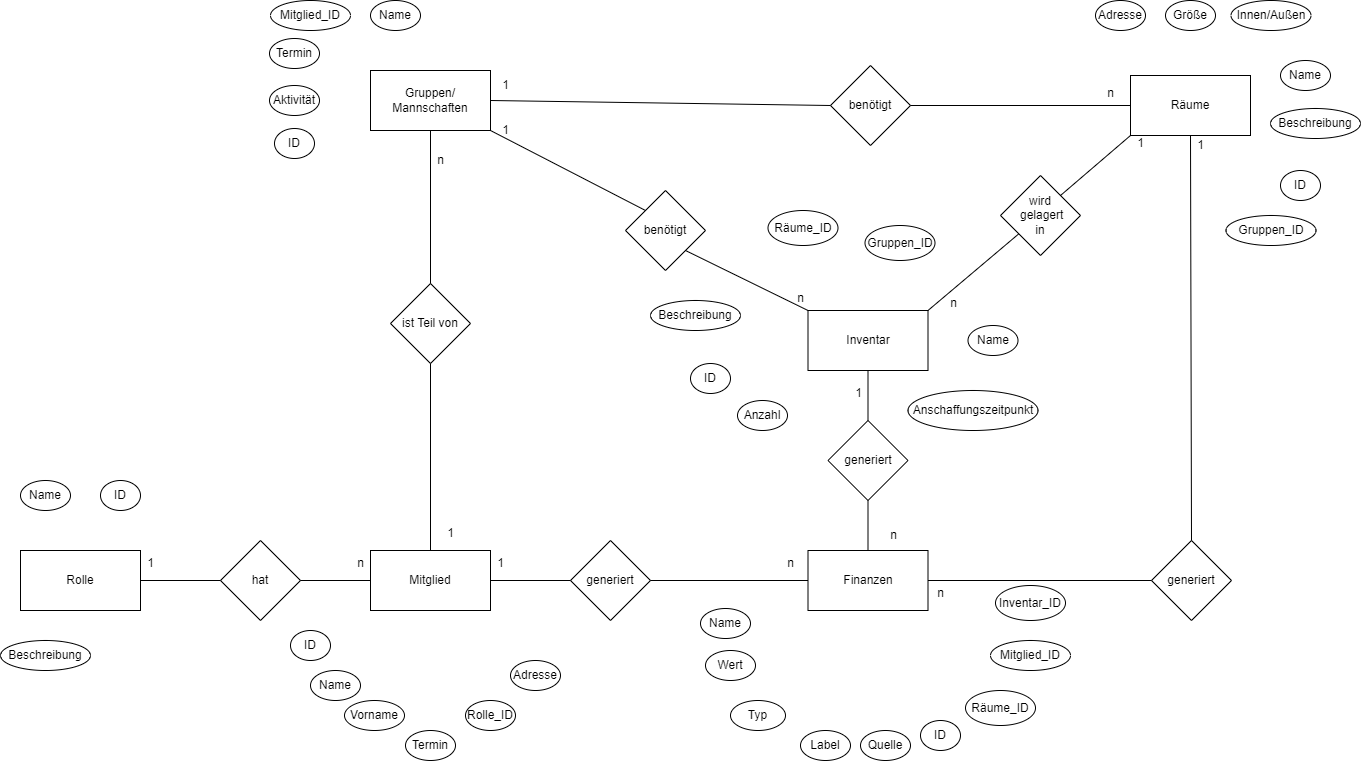

The diagram above was exported from draw.io. Its source (the exported page's mxGraphModel, read from the mxfile embedded in the PNG):
<mxGraphModel dx="1379" dy="1838" grid="1" gridSize="10" guides="1" tooltips="1" connect="1" arrows="1" fold="1" page="1" pageScale="1" pageWidth="827" pageHeight="1169" math="0" shadow="0">
  <root>
    <mxCell id="0" />
    <mxCell id="1" parent="0" />
    <mxCell id="D11RHEVidyrdY5Rpd6xT-1" value="Mitglied" style="rounded=0;whiteSpace=wrap;html=1;" parent="1" vertex="1">
      <mxGeometry x="380" y="240" width="120" height="60" as="geometry" />
    </mxCell>
    <mxCell id="D11RHEVidyrdY5Rpd6xT-2" value="Gruppen/&lt;br&gt;Mannschaften" style="rounded=0;whiteSpace=wrap;html=1;" parent="1" vertex="1">
      <mxGeometry x="380" y="-240" width="120" height="60" as="geometry" />
    </mxCell>
    <mxCell id="D11RHEVidyrdY5Rpd6xT-3" value="Rolle" style="rounded=0;whiteSpace=wrap;html=1;" parent="1" vertex="1">
      <mxGeometry x="30" y="240" width="120" height="60" as="geometry" />
    </mxCell>
    <mxCell id="D11RHEVidyrdY5Rpd6xT-4" value="Inventar" style="rounded=0;whiteSpace=wrap;html=1;" parent="1" vertex="1">
      <mxGeometry x="817.5" width="120" height="60" as="geometry" />
    </mxCell>
    <mxCell id="D11RHEVidyrdY5Rpd6xT-5" value="Räume" style="rounded=0;whiteSpace=wrap;html=1;" parent="1" vertex="1">
      <mxGeometry x="1140" y="-235" width="120" height="60" as="geometry" />
    </mxCell>
    <mxCell id="D11RHEVidyrdY5Rpd6xT-6" value="Finanzen" style="rounded=0;whiteSpace=wrap;html=1;" parent="1" vertex="1">
      <mxGeometry x="817.5" y="240" width="120" height="60" as="geometry" />
    </mxCell>
    <mxCell id="D11RHEVidyrdY5Rpd6xT-7" value="ist Teil von" style="rhombus;whiteSpace=wrap;html=1;" parent="1" vertex="1">
      <mxGeometry x="400" y="-27" width="80" height="80" as="geometry" />
    </mxCell>
    <mxCell id="D11RHEVidyrdY5Rpd6xT-9" value="" style="endArrow=none;html=1;rounded=0;exitX=0.5;exitY=0;exitDx=0;exitDy=0;entryX=0.5;entryY=1;entryDx=0;entryDy=0;" parent="1" source="D11RHEVidyrdY5Rpd6xT-1" target="D11RHEVidyrdY5Rpd6xT-7" edge="1">
      <mxGeometry width="50" height="50" relative="1" as="geometry">
        <mxPoint x="380" y="200" as="sourcePoint" />
        <mxPoint x="430" y="150" as="targetPoint" />
      </mxGeometry>
    </mxCell>
    <mxCell id="D11RHEVidyrdY5Rpd6xT-10" value="" style="endArrow=none;html=1;rounded=0;entryX=0.5;entryY=0;entryDx=0;entryDy=0;exitX=0.5;exitY=1;exitDx=0;exitDy=0;" parent="1" source="D11RHEVidyrdY5Rpd6xT-2" target="D11RHEVidyrdY5Rpd6xT-7" edge="1">
      <mxGeometry width="50" height="50" relative="1" as="geometry">
        <mxPoint x="410" y="-220" as="sourcePoint" />
        <mxPoint x="385" y="-50" as="targetPoint" />
      </mxGeometry>
    </mxCell>
    <mxCell id="D11RHEVidyrdY5Rpd6xT-11" value="" style="endArrow=none;html=1;rounded=0;entryX=1;entryY=1;entryDx=0;entryDy=0;exitX=0;exitY=0;exitDx=0;exitDy=0;" parent="1" source="D11RHEVidyrdY5Rpd6xT-4" target="D11RHEVidyrdY5Rpd6xT-12" edge="1">
      <mxGeometry width="50" height="50" relative="1" as="geometry">
        <mxPoint x="780" y="20" as="sourcePoint" />
        <mxPoint x="822.5" y="210" as="targetPoint" />
      </mxGeometry>
    </mxCell>
    <mxCell id="D11RHEVidyrdY5Rpd6xT-12" value="benötigt" style="rhombus;whiteSpace=wrap;html=1;" parent="1" vertex="1">
      <mxGeometry x="635" y="-120" width="80" height="80" as="geometry" />
    </mxCell>
    <mxCell id="D11RHEVidyrdY5Rpd6xT-13" value="benötigt" style="rhombus;whiteSpace=wrap;html=1;" parent="1" vertex="1">
      <mxGeometry x="840" y="-245" width="80" height="80" as="geometry" />
    </mxCell>
    <mxCell id="D11RHEVidyrdY5Rpd6xT-14" value="" style="endArrow=none;html=1;rounded=0;entryX=1;entryY=1;entryDx=0;entryDy=0;exitX=0;exitY=0;exitDx=0;exitDy=0;" parent="1" source="D11RHEVidyrdY5Rpd6xT-12" target="D11RHEVidyrdY5Rpd6xT-2" edge="1">
      <mxGeometry width="50" height="50" relative="1" as="geometry">
        <mxPoint x="386" y="50" as="sourcePoint" />
        <mxPoint x="466" y="50" as="targetPoint" />
      </mxGeometry>
    </mxCell>
    <mxCell id="D11RHEVidyrdY5Rpd6xT-15" value="" style="endArrow=none;html=1;rounded=0;entryX=1;entryY=0.5;entryDx=0;entryDy=0;exitX=0;exitY=0.5;exitDx=0;exitDy=0;" parent="1" source="D11RHEVidyrdY5Rpd6xT-13" target="D11RHEVidyrdY5Rpd6xT-2" edge="1">
      <mxGeometry width="50" height="50" relative="1" as="geometry">
        <mxPoint x="595" y="-90" as="sourcePoint" />
        <mxPoint x="645" y="-140" as="targetPoint" />
      </mxGeometry>
    </mxCell>
    <mxCell id="D11RHEVidyrdY5Rpd6xT-16" value="" style="endArrow=none;html=1;rounded=0;entryX=0;entryY=0.5;entryDx=0;entryDy=0;exitX=1;exitY=0.5;exitDx=0;exitDy=0;" parent="1" source="D11RHEVidyrdY5Rpd6xT-13" target="D11RHEVidyrdY5Rpd6xT-5" edge="1">
      <mxGeometry width="50" height="50" relative="1" as="geometry">
        <mxPoint x="590" y="-190" as="sourcePoint" />
        <mxPoint x="670" y="-190" as="targetPoint" />
      </mxGeometry>
    </mxCell>
    <mxCell id="D11RHEVidyrdY5Rpd6xT-17" value="hat" style="rhombus;whiteSpace=wrap;html=1;" parent="1" vertex="1">
      <mxGeometry x="230" y="230" width="80" height="80" as="geometry" />
    </mxCell>
    <mxCell id="D11RHEVidyrdY5Rpd6xT-18" value="" style="endArrow=none;html=1;rounded=0;entryX=0;entryY=0.5;entryDx=0;entryDy=0;exitX=1;exitY=0.5;exitDx=0;exitDy=0;" parent="1" source="D11RHEVidyrdY5Rpd6xT-3" target="D11RHEVidyrdY5Rpd6xT-17" edge="1">
      <mxGeometry width="50" height="50" relative="1" as="geometry">
        <mxPoint x="160" y="360" as="sourcePoint" />
        <mxPoint x="210" y="310" as="targetPoint" />
      </mxGeometry>
    </mxCell>
    <mxCell id="D11RHEVidyrdY5Rpd6xT-19" value="" style="endArrow=none;html=1;rounded=0;entryX=1;entryY=0.5;entryDx=0;entryDy=0;exitX=0;exitY=0.5;exitDx=0;exitDy=0;" parent="1" source="D11RHEVidyrdY5Rpd6xT-1" target="D11RHEVidyrdY5Rpd6xT-17" edge="1">
      <mxGeometry width="50" height="50" relative="1" as="geometry">
        <mxPoint x="270" y="380" as="sourcePoint" />
        <mxPoint x="320" y="330" as="targetPoint" />
      </mxGeometry>
    </mxCell>
    <mxCell id="D11RHEVidyrdY5Rpd6xT-20" value="1" style="text;html=1;align=center;verticalAlign=middle;resizable=0;points=[];autosize=1;strokeColor=none;fillColor=none;" parent="1" vertex="1">
      <mxGeometry x="445" y="208" width="30" height="30" as="geometry" />
    </mxCell>
    <mxCell id="D11RHEVidyrdY5Rpd6xT-21" value="n" style="text;html=1;align=center;verticalAlign=middle;resizable=0;points=[];autosize=1;strokeColor=none;fillColor=none;" parent="1" vertex="1">
      <mxGeometry x="435" y="-165" width="30" height="30" as="geometry" />
    </mxCell>
    <mxCell id="D11RHEVidyrdY5Rpd6xT-22" value="Name" style="ellipse;whiteSpace=wrap;html=1;" parent="1" vertex="1">
      <mxGeometry x="320" y="360" width="50" height="30" as="geometry" />
    </mxCell>
    <mxCell id="D11RHEVidyrdY5Rpd6xT-23" value="Vorname" style="ellipse;whiteSpace=wrap;html=1;" parent="1" vertex="1">
      <mxGeometry x="354" y="390" width="60" height="30" as="geometry" />
    </mxCell>
    <mxCell id="D11RHEVidyrdY5Rpd6xT-24" value="Adresse" style="ellipse;whiteSpace=wrap;html=1;" parent="1" vertex="1">
      <mxGeometry x="520" y="350" width="50" height="30" as="geometry" />
    </mxCell>
    <mxCell id="D11RHEVidyrdY5Rpd6xT-25" value="Rolle_ID" style="ellipse;whiteSpace=wrap;html=1;" parent="1" vertex="1">
      <mxGeometry x="475" y="390" width="50" height="30" as="geometry" />
    </mxCell>
    <mxCell id="D11RHEVidyrdY5Rpd6xT-28" value="Termin" style="ellipse;whiteSpace=wrap;html=1;" parent="1" vertex="1">
      <mxGeometry x="415" y="420" width="50" height="30" as="geometry" />
    </mxCell>
    <mxCell id="D11RHEVidyrdY5Rpd6xT-29" value="n" style="text;html=1;align=center;verticalAlign=middle;resizable=0;points=[];autosize=1;strokeColor=none;fillColor=none;" parent="1" vertex="1">
      <mxGeometry x="795" y="-27" width="30" height="30" as="geometry" />
    </mxCell>
    <mxCell id="D11RHEVidyrdY5Rpd6xT-30" value="1" style="text;html=1;align=center;verticalAlign=middle;resizable=0;points=[];autosize=1;strokeColor=none;fillColor=none;" parent="1" vertex="1">
      <mxGeometry x="500" y="-195" width="30" height="30" as="geometry" />
    </mxCell>
    <mxCell id="D11RHEVidyrdY5Rpd6xT-31" value="1" style="text;html=1;align=center;verticalAlign=middle;resizable=0;points=[];autosize=1;strokeColor=none;fillColor=none;" parent="1" vertex="1">
      <mxGeometry x="500" y="-240" width="30" height="30" as="geometry" />
    </mxCell>
    <mxCell id="D11RHEVidyrdY5Rpd6xT-32" value="n" style="text;html=1;align=center;verticalAlign=middle;resizable=0;points=[];autosize=1;strokeColor=none;fillColor=none;" parent="1" vertex="1">
      <mxGeometry x="1105" y="-232" width="30" height="30" as="geometry" />
    </mxCell>
    <mxCell id="D11RHEVidyrdY5Rpd6xT-33" value="n" style="text;html=1;align=center;verticalAlign=middle;resizable=0;points=[];autosize=1;strokeColor=none;fillColor=none;" parent="1" vertex="1">
      <mxGeometry x="355" y="238" width="30" height="30" as="geometry" />
    </mxCell>
    <mxCell id="D11RHEVidyrdY5Rpd6xT-34" value="1" style="text;html=1;align=center;verticalAlign=middle;resizable=0;points=[];autosize=1;strokeColor=none;fillColor=none;" parent="1" vertex="1">
      <mxGeometry x="145" y="238" width="30" height="30" as="geometry" />
    </mxCell>
    <mxCell id="D11RHEVidyrdY5Rpd6xT-35" value="Name" style="ellipse;whiteSpace=wrap;html=1;" parent="1" vertex="1">
      <mxGeometry x="380" y="-310" width="50" height="30" as="geometry" />
    </mxCell>
    <mxCell id="D11RHEVidyrdY5Rpd6xT-36" value="Mitglied_ID" style="ellipse;whiteSpace=wrap;html=1;" parent="1" vertex="1">
      <mxGeometry x="280" y="-310" width="80" height="30" as="geometry" />
    </mxCell>
    <mxCell id="D11RHEVidyrdY5Rpd6xT-37" value="Aktivität" style="ellipse;whiteSpace=wrap;html=1;" parent="1" vertex="1">
      <mxGeometry x="279" y="-225" width="50" height="30" as="geometry" />
    </mxCell>
    <mxCell id="D11RHEVidyrdY5Rpd6xT-38" value="Termin" style="ellipse;whiteSpace=wrap;html=1;" parent="1" vertex="1">
      <mxGeometry x="279" y="-272" width="50" height="30" as="geometry" />
    </mxCell>
    <mxCell id="D11RHEVidyrdY5Rpd6xT-39" value="Name" style="ellipse;whiteSpace=wrap;html=1;" parent="1" vertex="1">
      <mxGeometry x="977.5" y="15" width="50" height="30" as="geometry" />
    </mxCell>
    <mxCell id="D11RHEVidyrdY5Rpd6xT-42" value="Anzahl" style="ellipse;whiteSpace=wrap;html=1;" parent="1" vertex="1">
      <mxGeometry x="747" y="90" width="50" height="30" as="geometry" />
    </mxCell>
    <mxCell id="D11RHEVidyrdY5Rpd6xT-43" value="Beschreibung" style="ellipse;whiteSpace=wrap;html=1;" parent="1" vertex="1">
      <mxGeometry x="660" y="-10" width="90" height="30" as="geometry" />
    </mxCell>
    <mxCell id="D11RHEVidyrdY5Rpd6xT-44" value="Räume_ID" style="ellipse;whiteSpace=wrap;html=1;" parent="1" vertex="1">
      <mxGeometry x="777.5" y="-100" width="70" height="35" as="geometry" />
    </mxCell>
    <mxCell id="D11RHEVidyrdY5Rpd6xT-46" value="Anschaffungszeitpunkt" style="ellipse;whiteSpace=wrap;html=1;" parent="1" vertex="1">
      <mxGeometry x="917.5" y="80" width="130" height="40" as="geometry" />
    </mxCell>
    <mxCell id="D11RHEVidyrdY5Rpd6xT-48" value="Name" style="ellipse;whiteSpace=wrap;html=1;" parent="1" vertex="1">
      <mxGeometry x="1290" y="-250" width="50" height="30" as="geometry" />
    </mxCell>
    <mxCell id="D11RHEVidyrdY5Rpd6xT-49" value="Adresse" style="ellipse;whiteSpace=wrap;html=1;" parent="1" vertex="1">
      <mxGeometry x="1105" y="-310" width="50" height="30" as="geometry" />
    </mxCell>
    <mxCell id="D11RHEVidyrdY5Rpd6xT-50" value="Beschreibung" style="ellipse;whiteSpace=wrap;html=1;" parent="1" vertex="1">
      <mxGeometry x="1280" y="-202" width="90" height="30" as="geometry" />
    </mxCell>
    <mxCell id="D11RHEVidyrdY5Rpd6xT-51" value="Größe" style="ellipse;whiteSpace=wrap;html=1;" parent="1" vertex="1">
      <mxGeometry x="1175" y="-310" width="50" height="30" as="geometry" />
    </mxCell>
    <mxCell id="D11RHEVidyrdY5Rpd6xT-52" value="Innen/Außen" style="ellipse;whiteSpace=wrap;html=1;" parent="1" vertex="1">
      <mxGeometry x="1240.5" y="-310" width="80" height="30" as="geometry" />
    </mxCell>
    <mxCell id="D11RHEVidyrdY5Rpd6xT-53" value="Name" style="ellipse;whiteSpace=wrap;html=1;" parent="1" vertex="1">
      <mxGeometry x="30" y="170" width="50" height="30" as="geometry" />
    </mxCell>
    <mxCell id="D11RHEVidyrdY5Rpd6xT-54" value="Beschreibung" style="ellipse;whiteSpace=wrap;html=1;" parent="1" vertex="1">
      <mxGeometry x="10" y="330" width="90" height="30" as="geometry" />
    </mxCell>
    <mxCell id="D11RHEVidyrdY5Rpd6xT-56" value="Name" style="ellipse;whiteSpace=wrap;html=1;" parent="1" vertex="1">
      <mxGeometry x="710" y="298" width="50" height="30" as="geometry" />
    </mxCell>
    <mxCell id="D11RHEVidyrdY5Rpd6xT-58" value="Typ" style="ellipse;whiteSpace=wrap;html=1;" parent="1" vertex="1">
      <mxGeometry x="740" y="390" width="55" height="30" as="geometry" />
    </mxCell>
    <mxCell id="D11RHEVidyrdY5Rpd6xT-59" value="Label" style="ellipse;whiteSpace=wrap;html=1;" parent="1" vertex="1">
      <mxGeometry x="810" y="420" width="50" height="30" as="geometry" />
    </mxCell>
    <mxCell id="D11RHEVidyrdY5Rpd6xT-60" value="Wert" style="ellipse;whiteSpace=wrap;html=1;" parent="1" vertex="1">
      <mxGeometry x="715" y="340" width="50" height="30" as="geometry" />
    </mxCell>
    <mxCell id="D11RHEVidyrdY5Rpd6xT-61" value="Quelle" style="ellipse;whiteSpace=wrap;html=1;" parent="1" vertex="1">
      <mxGeometry x="870" y="420" width="50" height="30" as="geometry" />
    </mxCell>
    <mxCell id="D11RHEVidyrdY5Rpd6xT-64" value="generiert" style="rhombus;whiteSpace=wrap;html=1;" parent="1" vertex="1">
      <mxGeometry x="580" y="230" width="80" height="80" as="geometry" />
    </mxCell>
    <mxCell id="D11RHEVidyrdY5Rpd6xT-65" value="" style="endArrow=none;html=1;rounded=0;entryX=1;entryY=0.5;entryDx=0;entryDy=0;exitX=0;exitY=0.5;exitDx=0;exitDy=0;" parent="1" source="D11RHEVidyrdY5Rpd6xT-64" target="D11RHEVidyrdY5Rpd6xT-1" edge="1">
      <mxGeometry width="50" height="50" relative="1" as="geometry">
        <mxPoint x="590" y="470" as="sourcePoint" />
        <mxPoint x="640" y="420" as="targetPoint" />
      </mxGeometry>
    </mxCell>
    <mxCell id="D11RHEVidyrdY5Rpd6xT-66" value="" style="endArrow=none;html=1;rounded=0;entryX=1;entryY=0.5;entryDx=0;entryDy=0;exitX=0;exitY=0.5;exitDx=0;exitDy=0;" parent="1" source="D11RHEVidyrdY5Rpd6xT-6" target="D11RHEVidyrdY5Rpd6xT-64" edge="1">
      <mxGeometry width="50" height="50" relative="1" as="geometry">
        <mxPoint x="660" y="470" as="sourcePoint" />
        <mxPoint x="710" y="420" as="targetPoint" />
      </mxGeometry>
    </mxCell>
    <mxCell id="D11RHEVidyrdY5Rpd6xT-67" value="1" style="text;html=1;align=center;verticalAlign=middle;resizable=0;points=[];autosize=1;strokeColor=none;fillColor=none;" parent="1" vertex="1">
      <mxGeometry x="495" y="238" width="30" height="30" as="geometry" />
    </mxCell>
    <mxCell id="D11RHEVidyrdY5Rpd6xT-68" value="n" style="text;html=1;align=center;verticalAlign=middle;resizable=0;points=[];autosize=1;strokeColor=none;fillColor=none;" parent="1" vertex="1">
      <mxGeometry x="785" y="238" width="30" height="30" as="geometry" />
    </mxCell>
    <mxCell id="D11RHEVidyrdY5Rpd6xT-69" value="generiert" style="rhombus;whiteSpace=wrap;html=1;" parent="1" vertex="1">
      <mxGeometry x="1161" y="230" width="80" height="80" as="geometry" />
    </mxCell>
    <mxCell id="D11RHEVidyrdY5Rpd6xT-70" value="" style="endArrow=none;html=1;rounded=0;entryX=0.5;entryY=1;entryDx=0;entryDy=0;exitX=0.5;exitY=0;exitDx=0;exitDy=0;" parent="1" source="D11RHEVidyrdY5Rpd6xT-69" target="D11RHEVidyrdY5Rpd6xT-5" edge="1">
      <mxGeometry width="50" height="50" relative="1" as="geometry">
        <mxPoint x="1324" y="-20" as="sourcePoint" />
        <mxPoint x="1374" y="-70" as="targetPoint" />
      </mxGeometry>
    </mxCell>
    <mxCell id="D11RHEVidyrdY5Rpd6xT-71" value="" style="endArrow=none;html=1;rounded=0;entryX=0;entryY=0.5;entryDx=0;entryDy=0;exitX=1;exitY=0.5;exitDx=0;exitDy=0;" parent="1" source="D11RHEVidyrdY5Rpd6xT-6" target="D11RHEVidyrdY5Rpd6xT-69" edge="1">
      <mxGeometry width="50" height="50" relative="1" as="geometry">
        <mxPoint x="1000" y="190" as="sourcePoint" />
        <mxPoint x="1050" y="140" as="targetPoint" />
      </mxGeometry>
    </mxCell>
    <mxCell id="D11RHEVidyrdY5Rpd6xT-72" value="1" style="text;html=1;align=center;verticalAlign=middle;resizable=0;points=[];autosize=1;strokeColor=none;fillColor=none;" parent="1" vertex="1">
      <mxGeometry x="1195" y="-180" width="30" height="30" as="geometry" />
    </mxCell>
    <mxCell id="D11RHEVidyrdY5Rpd6xT-73" value="n" style="text;html=1;align=center;verticalAlign=middle;resizable=0;points=[];autosize=1;strokeColor=none;fillColor=none;" parent="1" vertex="1">
      <mxGeometry x="935" y="268" width="30" height="30" as="geometry" />
    </mxCell>
    <mxCell id="D11RHEVidyrdY5Rpd6xT-74" value="" style="endArrow=none;html=1;rounded=0;entryX=0.5;entryY=1;entryDx=0;entryDy=0;exitX=0.5;exitY=0;exitDx=0;exitDy=0;" parent="1" source="D11RHEVidyrdY5Rpd6xT-75" target="D11RHEVidyrdY5Rpd6xT-4" edge="1">
      <mxGeometry width="50" height="50" relative="1" as="geometry">
        <mxPoint x="737.5" y="160" as="sourcePoint" />
        <mxPoint x="787.5" y="110" as="targetPoint" />
      </mxGeometry>
    </mxCell>
    <mxCell id="D11RHEVidyrdY5Rpd6xT-75" value="generiert" style="rhombus;whiteSpace=wrap;html=1;" parent="1" vertex="1">
      <mxGeometry x="837.5" y="110" width="80" height="80" as="geometry" />
    </mxCell>
    <mxCell id="D11RHEVidyrdY5Rpd6xT-76" value="" style="endArrow=none;html=1;rounded=0;entryX=0.5;entryY=1;entryDx=0;entryDy=0;exitX=0.5;exitY=0;exitDx=0;exitDy=0;" parent="1" source="D11RHEVidyrdY5Rpd6xT-6" target="D11RHEVidyrdY5Rpd6xT-75" edge="1">
      <mxGeometry width="50" height="50" relative="1" as="geometry">
        <mxPoint x="660" y="210" as="sourcePoint" />
        <mxPoint x="710" y="160" as="targetPoint" />
      </mxGeometry>
    </mxCell>
    <mxCell id="D11RHEVidyrdY5Rpd6xT-77" value="1" style="text;html=1;align=center;verticalAlign=middle;resizable=0;points=[];autosize=1;strokeColor=none;fillColor=none;" parent="1" vertex="1">
      <mxGeometry x="852.5" y="68" width="30" height="30" as="geometry" />
    </mxCell>
    <mxCell id="D11RHEVidyrdY5Rpd6xT-78" value="n" style="text;html=1;align=center;verticalAlign=middle;resizable=0;points=[];autosize=1;strokeColor=none;fillColor=none;" parent="1" vertex="1">
      <mxGeometry x="887.5" y="210" width="30" height="30" as="geometry" />
    </mxCell>
    <mxCell id="GdEMfv-5Ur0-mtL_ma3h-3" value="wird&lt;br&gt;&amp;nbsp;gelagert &lt;br&gt;in" style="rhombus;whiteSpace=wrap;html=1;" vertex="1" parent="1">
      <mxGeometry x="1010" y="-135" width="80" height="80" as="geometry" />
    </mxCell>
    <mxCell id="GdEMfv-5Ur0-mtL_ma3h-4" value="" style="endArrow=none;html=1;rounded=0;exitX=1;exitY=0;exitDx=0;exitDy=0;" edge="1" parent="1" source="D11RHEVidyrdY5Rpd6xT-4" target="GdEMfv-5Ur0-mtL_ma3h-3">
      <mxGeometry width="50" height="50" relative="1" as="geometry">
        <mxPoint x="967.5" y="40" as="sourcePoint" />
        <mxPoint x="1017.5" y="-10" as="targetPoint" />
      </mxGeometry>
    </mxCell>
    <mxCell id="GdEMfv-5Ur0-mtL_ma3h-5" value="" style="endArrow=none;html=1;rounded=0;exitX=1;exitY=0;exitDx=0;exitDy=0;entryX=0;entryY=1;entryDx=0;entryDy=0;" edge="1" parent="1" source="GdEMfv-5Ur0-mtL_ma3h-3" target="D11RHEVidyrdY5Rpd6xT-5">
      <mxGeometry width="50" height="50" relative="1" as="geometry">
        <mxPoint x="1030" y="-10" as="sourcePoint" />
        <mxPoint x="1080" y="-60" as="targetPoint" />
      </mxGeometry>
    </mxCell>
    <mxCell id="GdEMfv-5Ur0-mtL_ma3h-6" value="n" style="text;html=1;align=center;verticalAlign=middle;resizable=0;points=[];autosize=1;strokeColor=none;fillColor=none;" vertex="1" parent="1">
      <mxGeometry x="947.5" y="-22" width="30" height="30" as="geometry" />
    </mxCell>
    <mxCell id="GdEMfv-5Ur0-mtL_ma3h-7" value="1" style="text;html=1;align=center;verticalAlign=middle;resizable=0;points=[];autosize=1;strokeColor=none;fillColor=none;" vertex="1" parent="1">
      <mxGeometry x="1135" y="-182" width="30" height="30" as="geometry" />
    </mxCell>
    <mxCell id="GdEMfv-5Ur0-mtL_ma3h-9" value="ID" style="ellipse;whiteSpace=wrap;html=1;" vertex="1" parent="1">
      <mxGeometry x="110" y="170" width="40" height="30" as="geometry" />
    </mxCell>
    <mxCell id="GdEMfv-5Ur0-mtL_ma3h-10" value="ID" style="ellipse;whiteSpace=wrap;html=1;" vertex="1" parent="1">
      <mxGeometry x="300" y="320" width="40" height="30" as="geometry" />
    </mxCell>
    <mxCell id="GdEMfv-5Ur0-mtL_ma3h-11" value="ID" style="ellipse;whiteSpace=wrap;html=1;" vertex="1" parent="1">
      <mxGeometry x="284" y="-182" width="40" height="30" as="geometry" />
    </mxCell>
    <mxCell id="GdEMfv-5Ur0-mtL_ma3h-12" value="ID" style="ellipse;whiteSpace=wrap;html=1;" vertex="1" parent="1">
      <mxGeometry x="700" y="53" width="40" height="30" as="geometry" />
    </mxCell>
    <mxCell id="GdEMfv-5Ur0-mtL_ma3h-13" value="ID" style="ellipse;whiteSpace=wrap;html=1;" vertex="1" parent="1">
      <mxGeometry x="930" y="410" width="40" height="30" as="geometry" />
    </mxCell>
    <mxCell id="GdEMfv-5Ur0-mtL_ma3h-14" value="ID" style="ellipse;whiteSpace=wrap;html=1;" vertex="1" parent="1">
      <mxGeometry x="1290" y="-140" width="40" height="30" as="geometry" />
    </mxCell>
    <mxCell id="GdEMfv-5Ur0-mtL_ma3h-21" value="Mitglied_ID" style="ellipse;whiteSpace=wrap;html=1;" vertex="1" parent="1">
      <mxGeometry x="1000" y="330" width="80" height="30" as="geometry" />
    </mxCell>
    <mxCell id="GdEMfv-5Ur0-mtL_ma3h-22" value="Inventar_ID" style="ellipse;whiteSpace=wrap;html=1;" vertex="1" parent="1">
      <mxGeometry x="1005" y="275" width="70" height="35" as="geometry" />
    </mxCell>
    <mxCell id="GdEMfv-5Ur0-mtL_ma3h-23" value="Räume_ID" style="ellipse;whiteSpace=wrap;html=1;" vertex="1" parent="1">
      <mxGeometry x="975" y="380" width="70" height="35" as="geometry" />
    </mxCell>
    <mxCell id="GdEMfv-5Ur0-mtL_ma3h-24" value="Gruppen_ID" style="ellipse;whiteSpace=wrap;html=1;" vertex="1" parent="1">
      <mxGeometry x="874.5" y="-85" width="70" height="35" as="geometry" />
    </mxCell>
    <mxCell id="GdEMfv-5Ur0-mtL_ma3h-25" value="Gruppen_ID" style="ellipse;whiteSpace=wrap;html=1;" vertex="1" parent="1">
      <mxGeometry x="1235.5" y="-95" width="90" height="30" as="geometry" />
    </mxCell>
  </root>
</mxGraphModel>